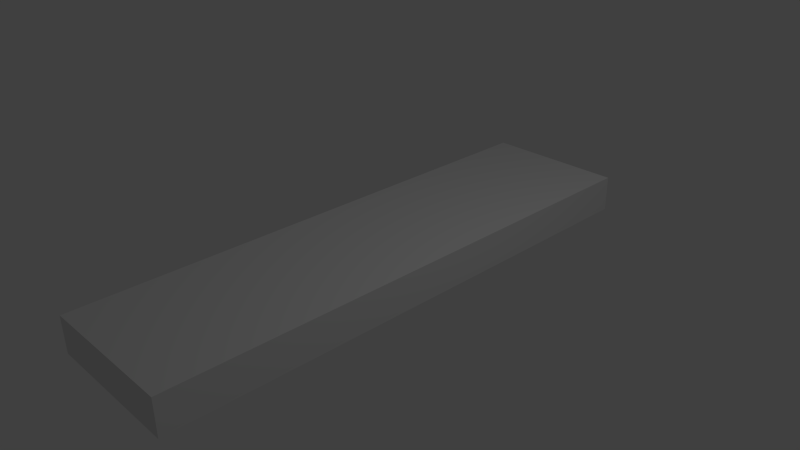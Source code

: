 # Source: plane.blend  (saved by Blender 2.74.0; exported with 4.5.12 LTS)
import bpy
from mathutils import Matrix  # noqa: F401  (used for matrix-valued properties, if any)

bpy.ops.wm.read_factory_settings(use_empty=True)
scene = bpy.context.scene
scene.name = 'Scene'

# ---- collections
col_collection_1 = bpy.data.collections.new('Collection 1'); scene.collection.children.link(col_collection_1)

# ---- materials (node trees are filled in below, after node groups)
mat_material = bpy.data.materials.new('Material')
mat_material.alpha_threshold = 0.0
mat_material.use_transparent_shadow = False
mat_material.roughness = 0.5
mat_material.line_color = (0.0, 0.0, 0.0, 1.0)

# ---- material node trees

# ---- world
world_world = bpy.data.worlds.new('World'); scene.world = world_world
world_world.color = (0.05088, 0.05088, 0.05088)
world_world.use_sun_shadow = False
world_world.sun_shadow_jitter_overblur = 0.0
world_world.cycles.sampling_method = 'MANUAL'
world_world.cycles.sample_map_resolution = 256

# ---- cameras
cam_camera = bpy.data.cameras.new('Camera')
cam_camera.clip_end = 100.0
cam_camera.lens = 35.0
cam_camera.sensor_width = 32.0
cam_camera.sensor_height = 18.0
cam_camera.ortho_scale = 7.314
cam_camera.dof.focus_distance = 0.0
cam_camera.dof.aperture_fstop = 128.0

# ---- lights
light_lamp = bpy.data.lights.new('Lamp', 'POINT')
light_lamp.transmission_factor = 0.0
light_lamp.cutoff_distance = 30.0
light_lamp.energy = 100.0
light_lamp.shadow_buffer_clip_start = 1.001
light_lamp.shadow_soft_size = 0.1
light_lamp.shadow_maximum_resolution = 0.006
light_lamp.use_absolute_resolution = True
light_lamp.cycles.use_multiple_importance_sampling = False

# ---- meshes
me_cube = bpy.data.meshes.new('Cube')
me_cube.from_pydata([(1.0, 1.0, -1.0), (1.0, -1.0, -1.0), (-1.0, -1.0, -1.0), (-1.0, 1.0, -1.0), (1.0, 1.0, 1.0), (1.0, -1.0, 1.0), (-1.0, -1.0, 1.0), (-1.0, 1.0, 1.0)], [], [(0, 1, 2, 3), (4, 7, 6, 5), (0, 4, 5, 1), (1, 5, 6, 2), (2, 6, 7, 3), (4, 0, 3, 7)])
me_cube.materials.append(mat_material)
me_cube.use_remesh_preserve_volume = False
me_cube.use_remesh_preserve_attributes = False
me_cube.use_mirror_vertex_groups = False
me_cube.update()

# ---- objects
ob_cube = bpy.data.objects.new('Cube', me_cube)
ob_lamp = bpy.data.objects.new('Lamp', light_lamp)
ob_camera = bpy.data.objects.new('Camera', cam_camera)

# ---- transforms, parenting, visibility, modifiers, constraints
ob_cube.location = (0.0, 0.0, 0.0)
ob_cube.scale = (1.0, 3.691, 0.2507)
ob_cube.lock_rotations_4d = False
ob_cube.empty_display_type = 'ARROWS'
ob_cube.lineart.crease_threshold = 0.0
ob_lamp.location = (4.076, 1.005, 5.904)
ob_lamp.rotation_euler = (0.6503, 0.05522, 1.866)
ob_lamp.lock_rotations_4d = False
ob_lamp.empty_display_type = 'ARROWS'
ob_lamp.color = (0.0, 0.0, 0.0, 0.0)
ob_lamp.lineart.crease_threshold = 0.0
ob_camera.location = (7.481, -6.508, 5.344)
ob_camera.rotation_euler = (1.109, 0.01082, 0.8149)
ob_camera.lock_rotations_4d = False
ob_camera.empty_display_type = 'ARROWS'
ob_camera.color = (0.0, 0.0, 0.0, 0.0)
ob_camera.display_type = 'WIRE'
ob_camera.lineart.crease_threshold = 0.0

# ---- collection membership
col_collection_1.objects.link(ob_cube)
col_collection_1.objects.link(ob_lamp)
col_collection_1.objects.link(ob_camera)

# ---- scene / render settings (as saved in the file)
scene.camera = ob_camera
scene.frame_start = 1; scene.frame_end = 250; scene.frame_set(1)
scene.render.engine = 'BLENDER_EEVEE_NEXT'
scene.render.resolution_percentage = 50
scene.render.dither_intensity = 0.0
scene.cycles.use_denoising = False
scene.cycles.samples = 10
scene.cycles.sampling_pattern = 'TABULATED_SOBOL'
scene.cycles.light_sampling_threshold = 0.0
scene.cycles.use_adaptive_sampling = False
scene.cycles.use_light_tree = False
scene.cycles.blur_glossy = 0.0
scene.cycles.pixel_filter_type = 'GAUSSIAN'
scene.cycles.sample_clamp_indirect = 0.0
scene.view_settings.view_transform = 'Standard'
bpy.context.view_layer.update()
